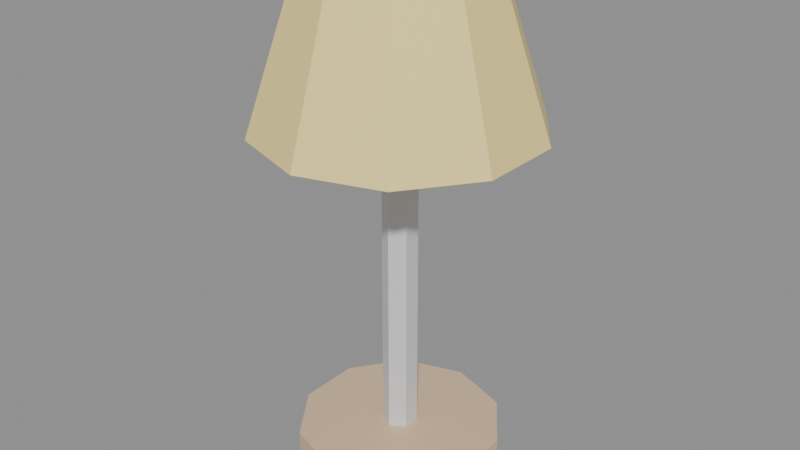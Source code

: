 # Source: KID_ABAJUR_INF_v01.blend  (saved by Blender 4.2.66; exported with 4.5.12 LTS)
import bpy
from mathutils import Matrix  # noqa: F401  (used for matrix-valued properties, if any)

bpy.ops.wm.read_factory_settings(use_empty=True)
scene = bpy.context.scene
scene.name = 'Scene'

# ---- materials (node trees are filled in below, after node groups)
mat_polyroom_pbr = bpy.data.materials.new('Polyroom_PBR')

# ---- material node trees
mat_polyroom_pbr.use_nodes = True; mat_polyroom_pbr.node_tree.nodes.clear()
_N = mat_polyroom_pbr.node_tree.nodes; _L = mat_polyroom_pbr.node_tree.links
n0 = _N.new('ShaderNodeOutputMaterial'); n0.name = 'Material Output'; n0.location = (300, 0)
n1 = _N.new('ShaderNodeBsdfPrincipled'); n1.name = 'Principled BSDF'; n1.location = (0, 0)
n2 = _N.new('ShaderNodeVertexColor'); n2.name = 'Color Attribute'; n2.location = (-300, 0)
n2.layer_name = 'Color'
_L.new(n2.outputs[0], n1.inputs[0])
_L.new(n1.outputs[0], n0.inputs[0])
n0.is_active_output = True

# ---- meshes
me_kid_abajur_inf_v01 = bpy.data.meshes.new('KID_ABAJUR_INF_v01')
me_kid_abajur_inf_v01.from_pydata([(0.0, 0.12, 0.0), (0.0, 0.12, 0.04), (0.07053, 0.09708, 0.0), (0.07053, 0.09708, 0.04), (0.1141, 0.03708, 0.0), (0.1141, 0.03708, 0.04), (0.1141, -0.03708, 0.0), (0.1141, -0.03708, 0.04), (0.07053, -0.09708, 0.0), (0.07053, -0.09708, 0.04), (0.0, -0.12, 0.0), (0.0, -0.12, 0.04), (-0.07053, -0.09708, 0.0), (-0.07053, -0.09708, 0.04), (-0.1141, -0.03708, 0.0), (-0.1141, -0.03708, 0.04), (-0.1141, 0.03708, 0.0), (-0.1141, 0.03708, 0.04), (-0.07053, 0.09708, 0.0), (-0.07053, 0.09708, 0.04), (0.0, 0.02, 0.04), (0.0, 0.02, 0.44), (0.01732, 0.01, 0.04), (0.01732, 0.01, 0.44), (0.01732, -0.01, 0.04), (0.01732, -0.01, 0.44), (0.0, -0.02, 0.04), (0.0, -0.02, 0.44), (-0.01732, -0.01, 0.04), (-0.01732, -0.01, 0.44), (-0.01732, 0.01, 0.04), (-0.01732, 0.01, 0.44), (0.0, 0.16, 0.41), (0.0, 0.1, 0.59), (0.09405, 0.1294, 0.41), (0.05878, 0.0809, 0.59), (0.1522, 0.04944, 0.41), (0.09511, 0.0309, 0.59), (0.1522, -0.04944, 0.41), (0.09511, -0.0309, 0.59), (0.09405, -0.1294, 0.41), (0.05878, -0.0809, 0.59), (0.0, -0.16, 0.41), (0.0, -0.1, 0.59), (-0.09405, -0.1294, 0.41), (-0.05878, -0.0809, 0.59), (-0.1522, -0.04944, 0.41), (-0.09511, -0.0309, 0.59), (-0.1522, 0.04944, 0.41), (-0.09511, 0.0309, 0.59), (-0.09405, 0.1294, 0.41), (-0.05878, 0.0809, 0.59), (0.0, 0.02828, 0.4483), (0.0, 0.04, 0.42), (0.0, 0.02828, 0.3917), (0.02449, 0.01414, 0.4483), (0.03464, 0.02, 0.42), (0.02449, 0.01414, 0.3917), (0.02449, -0.01414, 0.4483), (0.03464, -0.02, 0.42), (0.02449, -0.01414, 0.3917), (-5.588e-09, -0.02828, 0.4483), (-7.451e-09, -0.04, 0.42), (-5.588e-09, -0.02828, 0.3917), (0.0, 0.0, 0.38), (0.0, 0.0, 0.46), (-0.02449, -0.01414, 0.4483), (-0.03464, -0.02, 0.42), (-0.02449, -0.01414, 0.3917), (-0.02449, 0.01414, 0.4483), (-0.03464, 0.02, 0.42), (-0.02449, 0.01414, 0.3917)], [], [(0, 1, 3, 2), (2, 3, 5, 4), (4, 5, 7, 6), (6, 7, 9, 8), (8, 9, 11, 10), (10, 11, 13, 12), (12, 13, 15, 14), (14, 15, 17, 16), (3, 1, 19, 17, 15, 13, 11, 9, 7, 5), (16, 17, 19, 18), (18, 19, 1, 0), (0, 2, 4, 6, 8, 10, 12, 14, 16, 18), (20, 21, 23, 22), (22, 23, 25, 24), (24, 25, 27, 26), (26, 27, 29, 28), (23, 21, 31, 29, 27, 25), (28, 29, 31, 30), (30, 31, 21, 20), (20, 22, 24, 26, 28, 30), (32, 33, 35, 34), (34, 35, 37, 36), (36, 37, 39, 38), (38, 39, 41, 40), (40, 41, 43, 42), (42, 43, 45, 44), (44, 45, 47, 46), (46, 47, 49, 48), (35, 33, 51, 49, 47, 45, 43, 41, 39, 37), (48, 49, 51, 50), (50, 51, 33, 32), (32, 34, 36, 38, 40, 42, 44, 46, 48, 50), (54, 53, 56, 57), (52, 65, 55), (64, 54, 57), (53, 52, 55, 56), (55, 65, 58), (64, 57, 60), (56, 55, 58, 59), (57, 56, 59, 60), (60, 59, 62, 63), (58, 65, 61), (64, 60, 63), (59, 58, 61, 62), (63, 62, 67, 68), (61, 65, 66), (64, 63, 68), (62, 61, 66, 67), (68, 67, 70, 71), (66, 65, 69), (64, 68, 71), (67, 66, 69, 70), (71, 70, 53, 54), (69, 65, 52), (64, 71, 54), (70, 69, 52, 53)])
_uv = me_kid_abajur_inf_v01.uv_layers.new(name='UVMap')
_uv.uv.foreach_set('vector', [0.8604, 0.05421, 0.9084, 0.05402, 0.9067, 0.1369, 0.8587, 0.1371, 0.8587, 0.1371, 0.9067, 0.1369, 0.9084, 0.2232, 0.8604, 0.2234, 0.8604, 0.2234, 0.9084, 0.2232, 0.913, 0.2801, 0.8651, 0.2803, 0.1182, 0.9365, 0.07021, 0.9361, 0.07352, 0.8581, 0.1215, 0.8585, 0.1215, 0.8585, 0.07352, 0.8581, 0.07352, 0.7697, 0.1215, 0.77, 0.1215, 0.77, 0.07352, 0.7697, 0.07021, 0.7046, 0.1182, 0.705, 0.0543, 0.938, 0.006321, 0.938, 0.009589, 0.8659, 0.05757, 0.8659, 0.05757, 0.8659, 0.009589, 0.8659, 0.009589, 0.7767, 0.05757, 0.7767, 0.4371, 0.6449, 0.3847, 0.5728, 0.3847, 0.4836, 0.4371, 0.4115, 0.5219, 0.384, 0.6066, 0.4115, 0.659, 0.4836, 0.659, 0.5728, 0.6066, 0.6449, 0.5219, 0.6724, 0.05757, 0.7767, 0.009589, 0.7767, 0.006321, 0.7046, 0.0543, 0.7046, 0.8651, 0.006517, 0.913, 0.006321, 0.9084, 0.05402, 0.8604, 0.05421, 0.006321, 0.5923, 0.006321, 0.5032, 0.05871, 0.4311, 0.1435, 0.4035, 0.2282, 0.4311, 0.2806, 0.5032, 0.2806, 0.5923, 0.2282, 0.6644, 0.1435, 0.692, 0.05871, 0.6644, 0.2933, 0.8842, 0.2933, 0.4045, 0.317, 0.4047, 0.317, 0.8845, 0.317, 0.8845, 0.317, 0.4047, 0.3323, 0.4035, 0.3323, 0.8833, 0.9073, 0.8649, 0.9073, 0.3851, 0.9312, 0.3852, 0.9312, 0.865, 0.9312, 0.865, 0.9312, 0.3852, 0.945, 0.384, 0.945, 0.8637, 0.7741, 0.8382, 0.7533, 0.8262, 0.7533, 0.8021, 0.7741, 0.7901, 0.7949, 0.8021, 0.7949, 0.8262, 0.9576, 0.8651, 0.9576, 0.3853, 0.9817, 0.3853, 0.9817, 0.8651, 0.9817, 0.8651, 0.9817, 0.3853, 0.9937, 0.384, 0.9937, 0.8638, 0.6717, 0.8294, 0.6717, 0.8054, 0.6925, 0.7934, 0.7133, 0.8054, 0.7133, 0.8294, 0.6925, 0.8414, 0.3871, 0.06992, 0.6067, 0.115, 0.6052, 0.1841, 0.3847, 0.1804, 0.3847, 0.1804, 0.6052, 0.1841, 0.6067, 0.256, 0.3871, 0.2955, 0.3871, 0.2955, 0.6067, 0.256, 0.6105, 0.3034, 0.3932, 0.3713, 0.8902, 0.6927, 0.6717, 0.6384, 0.6744, 0.5733, 0.8947, 0.5886, 0.8947, 0.5886, 0.6744, 0.5733, 0.6744, 0.4996, 0.8947, 0.4707, 0.8947, 0.4707, 0.6744, 0.4996, 0.6717, 0.4454, 0.8902, 0.384, 0.8417, 0.3174, 0.6231, 0.2591, 0.6259, 0.199, 0.846, 0.2213, 0.846, 0.2213, 0.6259, 0.199, 0.6259, 0.1247, 0.846, 0.1025, 0.4284, 0.9025, 0.3847, 0.8424, 0.3847, 0.7681, 0.4284, 0.708, 0.499, 0.685, 0.5697, 0.708, 0.6133, 0.7681, 0.6133, 0.8424, 0.5697, 0.9025, 0.499, 0.9254, 0.846, 0.1025, 0.6259, 0.1247, 0.6231, 0.06466, 0.8417, 0.006321, 0.3932, 0.006321, 0.6105, 0.0753, 0.6067, 0.115, 0.3871, 0.06992, 0.07617, 0.3542, 0.006321, 0.258, 0.006321, 0.1392, 0.07617, 0.04304, 0.1892, 0.006321, 0.3022, 0.04304, 0.3721, 0.1392, 0.3721, 0.258, 0.3022, 0.3542, 0.1892, 0.3909, 0.202, 0.7745, 0.1685, 0.7827, 0.1702, 0.7353, 0.2031, 0.741, 0.2158, 0.7556, 0.2452, 0.7386, 0.2452, 0.7726, 0.2452, 0.8192, 0.2452, 0.8532, 0.2158, 0.8362, 0.1685, 0.7827, 0.1341, 0.7729, 0.1353, 0.7394, 0.1702, 0.7353, 0.2452, 0.7726, 0.2452, 0.7386, 0.2746, 0.7556, 0.2452, 0.8192, 0.2158, 0.8362, 0.2158, 0.8022, 0.1702, 0.7353, 0.1353, 0.7394, 0.1341, 0.7177, 0.1685, 0.7046, 0.2031, 0.741, 0.1702, 0.7353, 0.1685, 0.7046, 0.202, 0.7193, 0.7395, 0.7737, 0.7061, 0.7807, 0.7077, 0.7329, 0.7407, 0.7398, 0.2746, 0.7556, 0.2452, 0.7386, 0.2746, 0.7216, 0.2452, 0.8192, 0.2158, 0.8022, 0.2452, 0.7852, 0.7061, 0.7807, 0.6717, 0.7717, 0.6729, 0.7378, 0.7077, 0.7329, 0.7407, 0.7398, 0.7077, 0.7329, 0.7061, 0.7053, 0.7395, 0.7203, 0.2746, 0.7216, 0.2452, 0.7386, 0.2452, 0.7046, 0.2452, 0.8192, 0.2452, 0.7852, 0.2746, 0.8022, 0.7077, 0.7329, 0.6729, 0.7378, 0.6717, 0.7184, 0.7061, 0.7053, 0.8211, 0.7716, 0.7877, 0.7775, 0.7895, 0.7294, 0.8223, 0.7377, 0.2452, 0.7046, 0.2452, 0.7386, 0.2158, 0.7216, 0.2452, 0.8192, 0.2746, 0.8022, 0.2746, 0.8362, 0.7877, 0.7775, 0.7533, 0.7692, 0.7545, 0.7352, 0.7895, 0.7294, 0.8223, 0.7377, 0.7895, 0.7294, 0.7877, 0.7053, 0.8211, 0.7206, 0.2158, 0.7216, 0.2452, 0.7386, 0.2158, 0.7556, 0.2452, 0.8192, 0.2746, 0.8362, 0.2452, 0.8532, 0.7895, 0.7294, 0.7545, 0.7352, 0.7533, 0.7182, 0.7877, 0.7053])
_ca = me_kid_abajur_inf_v01.color_attributes.new('Color', 'FLOAT_COLOR', 'POINT')
_ca.data.foreach_set('color', [0.72, 0.52, 0.34, 1.0, 0.72, 0.52, 0.34, 1.0, 0.72, 0.52, 0.34, 1.0, 0.72, 0.52, 0.34, 1.0, 0.72, 0.52, 0.34, 1.0, 0.72, 0.52, 0.34, 1.0, 0.72, 0.52, 0.34, 1.0, 0.72, 0.52, 0.34, 1.0, 0.72, 0.52, 0.34, 1.0, 0.72, 0.52, 0.34, 1.0, 0.72, 0.52, 0.34, 1.0, 0.72, 0.52, 0.34, 1.0, 0.72, 0.52, 0.34, 1.0, 0.72, 0.52, 0.34, 1.0, 0.72, 0.52, 0.34, 1.0, 0.72, 0.52, 0.34, 1.0, 0.72, 0.52, 0.34, 1.0, 0.72, 0.52, 0.34, 1.0, 0.72, 0.52, 0.34, 1.0, 0.72, 0.52, 0.34, 1.0, 0.7, 0.7, 0.72, 1.0, 0.7, 0.7, 0.72, 1.0, 0.7, 0.7, 0.72, 1.0, 0.7, 0.7, 0.72, 1.0, 0.7, 0.7, 0.72, 1.0, 0.7, 0.7, 0.72, 1.0, 0.7, 0.7, 0.72, 1.0, 0.7, 0.7, 0.72, 1.0, 0.7, 0.7, 0.72, 1.0, 0.7, 0.7, 0.72, 1.0, 0.7, 0.7, 0.72, 1.0, 0.7, 0.7, 0.72, 1.0, 0.98, 0.8, 0.3, 1.0, 0.98, 0.8, 0.3, 1.0, 0.98, 0.8, 0.3, 1.0, 0.98, 0.8, 0.3, 1.0, 0.98, 0.8, 0.3, 1.0, 0.98, 0.8, 0.3, 1.0, 0.98, 0.8, 0.3, 1.0, 0.98, 0.8, 0.3, 1.0, 0.98, 0.8, 0.3, 1.0, 0.98, 0.8, 0.3, 1.0, 0.98, 0.8, 0.3, 1.0, 0.98, 0.8, 0.3, 1.0, 0.98, 0.8, 0.3, 1.0, 0.98, 0.8, 0.3, 1.0, 0.98, 0.8, 0.3, 1.0, 0.98, 0.8, 0.3, 1.0, 0.98, 0.8, 0.3, 1.0, 0.98, 0.8, 0.3, 1.0, 0.98, 0.8, 0.3, 1.0, 0.98, 0.8, 0.3, 1.0, 0.95, 0.94, 0.9, 1.0, 0.95, 0.94, 0.9, 1.0, 0.95, 0.94, 0.9, 1.0, 0.95, 0.94, 0.9, 1.0, 0.95, 0.94, 0.9, 1.0, 0.95, 0.94, 0.9, 1.0, 0.95, 0.94, 0.9, 1.0, 0.95, 0.94, 0.9, 1.0, 0.95, 0.94, 0.9, 1.0, 0.95, 0.94, 0.9, 1.0, 0.95, 0.94, 0.9, 1.0, 0.95, 0.94, 0.9, 1.0, 0.95, 0.94, 0.9, 1.0, 0.95, 0.94, 0.9, 1.0, 0.95, 0.94, 0.9, 1.0, 0.95, 0.94, 0.9, 1.0, 0.95, 0.94, 0.9, 1.0, 0.95, 0.94, 0.9, 1.0, 0.95, 0.94, 0.9, 1.0, 0.95, 0.94, 0.9, 1.0])
me_kid_abajur_inf_v01.materials.append(mat_polyroom_pbr)
me_kid_abajur_inf_v01.update()

# ---- objects
ob_kid_abajur_inf_v01 = bpy.data.objects.new('KID_ABAJUR_INF_v01', me_kid_abajur_inf_v01)

# ---- transforms, parenting, visibility, modifiers, constraints
ob_kid_abajur_inf_v01.location = (0.0, 0.0, 0.0)

# ---- collection membership
scene.collection.objects.link(ob_kid_abajur_inf_v01)

# ---- scene / render settings (as saved in the file)
scene.frame_start = 1; scene.frame_end = 250; scene.frame_set(1)
scene.render.engine = 'BLENDER_EEVEE_NEXT'
bpy.context.view_layer.update()

# ---- added for rendering (the .blend has no active camera and no usable light): camera, sun + grey world if the file has none
cam_auto = bpy.data.cameras.new('AutoCamera')
cam_auto.lens = 50.0
cam_auto.sensor_width = 36.0
cam_auto.clip_end = 1000.0
ob_auto_camera = bpy.data.objects.new('AutoCamera', cam_auto)
scene.collection.objects.link(ob_auto_camera)
ob_auto_camera.location = (0.681861, -0.818233, 0.840489)
ob_auto_camera.rotation_euler = (1.09748, -7.21219e-08, 0.694738)
scene.camera = ob_auto_camera
light_auto_sun = bpy.data.lights.new('AutoSun', 'SUN')
light_auto_sun.energy = 3.0
light_auto_sun.angle = 0.0523599
ob_auto_sun = bpy.data.objects.new('AutoSun', light_auto_sun)
scene.collection.objects.link(ob_auto_sun)
ob_auto_sun.rotation_euler = (0.872665, 0.174533, 0.523599)
if scene.world is None:
    world_auto = bpy.data.worlds.new('AutoWorld')
    world_auto.color = (0.3, 0.3, 0.3)
    scene.world = world_auto
bpy.context.view_layer.update()
